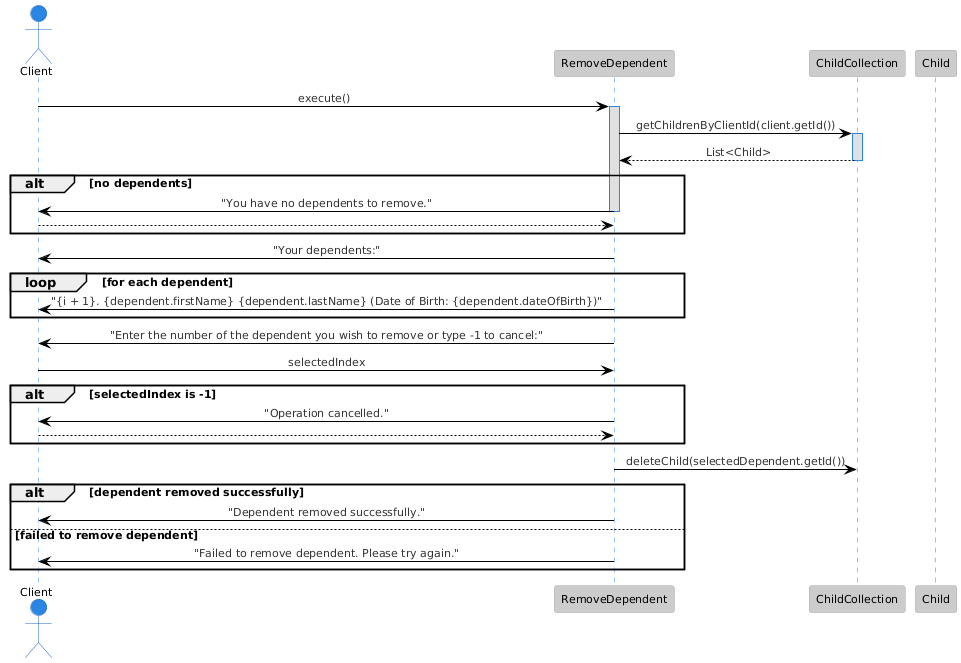

The diagram above was rendered by PlantUML. Its source (embedded in the PNG):
@startuml
skinparam sequenceMessageAlignment center
!theme reddress-lightblue


actor Client
participant "RemoveDependent" as removeDependent
participant "ChildCollection" as childCollection
participant "Child" as child

Client -> removeDependent : execute()
activate removeDependent

removeDependent -> childCollection : getChildrenByClientId(client.getId())
activate childCollection
childCollection --> removeDependent : List<Child>
deactivate childCollection

alt no dependents
    removeDependent -> Client : "You have no dependents to remove."
    deactivate removeDependent
    return
end

removeDependent -> Client : "Your dependents:"
loop for each dependent
    removeDependent -> Client : "{i + 1}. {dependent.firstName} {dependent.lastName} (Date of Birth: {dependent.dateOfBirth})"
end

removeDependent -> Client : "Enter the number of the dependent you wish to remove or type -1 to cancel:"
Client -> removeDependent : selectedIndex

alt selectedIndex is -1
    removeDependent -> Client : "Operation cancelled."
    deactivate removeDependent
    return
end

removeDependent -> childCollection : deleteChild(selectedDependent.getId())
alt dependent removed successfully
    removeDependent -> Client : "Dependent removed successfully."
else failed to remove dependent
    removeDependent -> Client : "Failed to remove dependent. Please try again."
end

deactivate removeDependent
@enduml